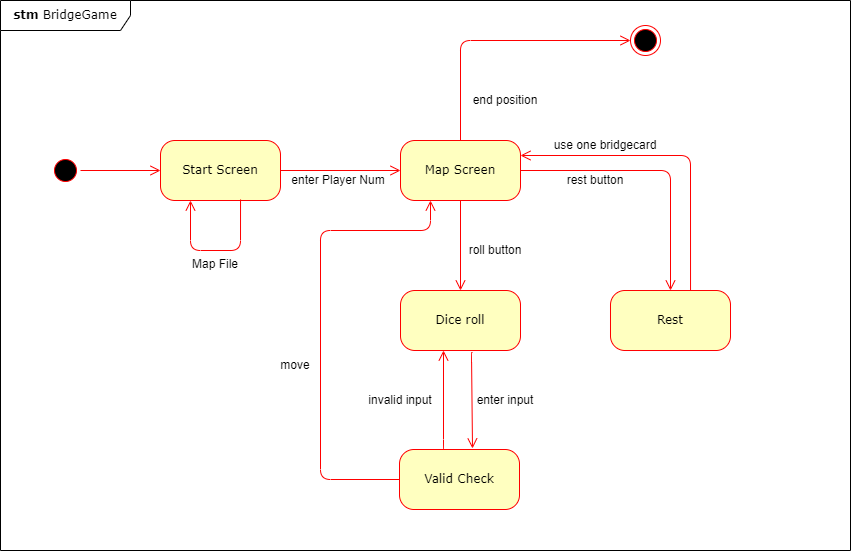

The diagram above was exported from draw.io. Its source (the exported page's mxGraphModel, read from the mxfile embedded in the PNG):
<mxGraphModel dx="1422" dy="754" grid="1" gridSize="10" guides="1" tooltips="1" connect="1" arrows="1" fold="1" page="1" pageScale="1" pageWidth="1100" pageHeight="850" background="none" math="0" shadow="0">
  <root>
    <mxCell id="0" />
    <mxCell id="1" parent="0" />
    <mxCell id="382b91b5511bd0f7-1" value="" style="ellipse;html=1;shape=startState;fillColor=#000000;strokeColor=#ff0000;rounded=1;shadow=0;comic=0;labelBackgroundColor=none;fontFamily=Verdana;fontSize=12;fontColor=#000000;align=center;direction=south;" parent="1" vertex="1">
      <mxGeometry x="130" y="225" width="30" height="30" as="geometry" />
    </mxCell>
    <mxCell id="382b91b5511bd0f7-5" value="Dice roll" style="rounded=1;whiteSpace=wrap;html=1;arcSize=24;fillColor=#ffffc0;strokeColor=#ff0000;shadow=0;comic=0;labelBackgroundColor=none;fontFamily=Verdana;fontSize=12;fontColor=#000000;align=center;" parent="1" vertex="1">
      <mxGeometry x="480" y="360" width="120" height="60" as="geometry" />
    </mxCell>
    <mxCell id="382b91b5511bd0f7-6" value="Start Screen" style="rounded=1;whiteSpace=wrap;html=1;arcSize=24;fillColor=#ffffc0;strokeColor=#ff0000;shadow=0;comic=0;labelBackgroundColor=none;fontFamily=Verdana;fontSize=12;fontColor=#000000;align=center;" parent="1" vertex="1">
      <mxGeometry x="240" y="210" width="120" height="60" as="geometry" />
    </mxCell>
    <mxCell id="3cde6dad864a17aa-3" style="edgeStyle=orthogonalEdgeStyle;html=1;exitX=1;exitY=0.5;entryX=0.5;entryY=0;labelBackgroundColor=none;endArrow=open;endSize=8;strokeColor=#ff0000;fontFamily=Verdana;fontSize=12;align=left;entryDx=0;entryDy=0;exitDx=0;exitDy=0;" parent="1" source="382b91b5511bd0f7-7" target="382b91b5511bd0f7-9" edge="1">
      <mxGeometry relative="1" as="geometry" />
    </mxCell>
    <mxCell id="382b91b5511bd0f7-9" value="Rest" style="rounded=1;whiteSpace=wrap;html=1;arcSize=24;fillColor=#ffffc0;strokeColor=#ff0000;shadow=0;comic=0;labelBackgroundColor=none;fontFamily=Verdana;fontSize=12;fontColor=#000000;align=center;" parent="1" vertex="1">
      <mxGeometry x="690" y="360" width="120" height="60" as="geometry" />
    </mxCell>
    <mxCell id="2a3bc250acf0617d-9" style="edgeStyle=orthogonalEdgeStyle;html=1;labelBackgroundColor=none;endArrow=open;endSize=8;strokeColor=#ff0000;fontFamily=Verdana;fontSize=12;align=left;" parent="1" source="382b91b5511bd0f7-1" target="382b91b5511bd0f7-6" edge="1">
      <mxGeometry relative="1" as="geometry" />
    </mxCell>
    <mxCell id="2a3bc250acf0617d-10" style="edgeStyle=orthogonalEdgeStyle;html=1;labelBackgroundColor=none;endArrow=open;endSize=8;strokeColor=#ff0000;fontFamily=Verdana;fontSize=12;align=left;exitX=1;exitY=0.5;exitDx=0;exitDy=0;entryX=0;entryY=0.5;entryDx=0;entryDy=0;" parent="1" source="382b91b5511bd0f7-6" target="382b91b5511bd0f7-7" edge="1">
      <mxGeometry relative="1" as="geometry">
        <Array as="points" />
        <mxPoint x="540" y="240" as="targetPoint" />
      </mxGeometry>
    </mxCell>
    <mxCell id="2a3bc250acf0617d-12" style="edgeStyle=orthogonalEdgeStyle;html=1;entryX=0.25;entryY=1;labelBackgroundColor=none;endArrow=open;endSize=8;strokeColor=#ff0000;fontFamily=Verdana;fontSize=12;align=left;exitX=0.667;exitY=0.983;exitDx=0;exitDy=0;exitPerimeter=0;" parent="1" source="382b91b5511bd0f7-6" target="382b91b5511bd0f7-6" edge="1">
      <mxGeometry relative="1" as="geometry">
        <mxPoint x="310" y="360" as="sourcePoint" />
        <Array as="points">
          <mxPoint x="320" y="320" />
          <mxPoint x="270" y="320" />
        </Array>
      </mxGeometry>
    </mxCell>
    <mxCell id="382b91b5511bd0f7-7" value="Map Screen" style="rounded=1;whiteSpace=wrap;html=1;arcSize=24;fillColor=#ffffc0;strokeColor=#ff0000;shadow=0;comic=0;labelBackgroundColor=none;fontFamily=Verdana;fontSize=12;fontColor=#000000;align=center;" parent="1" vertex="1">
      <mxGeometry x="480" y="210" width="120" height="60" as="geometry" />
    </mxCell>
    <mxCell id="hlspBm8q7dLSvN18AUJ0-2" value="Map File" style="text;html=1;strokeColor=none;fillColor=none;align=center;verticalAlign=middle;whiteSpace=wrap;rounded=0;" vertex="1" parent="1">
      <mxGeometry x="265" y="324" width="60" height="20" as="geometry" />
    </mxCell>
    <mxCell id="hlspBm8q7dLSvN18AUJ0-4" value="enter Player Num" style="text;html=1;strokeColor=none;fillColor=none;align=center;verticalAlign=middle;whiteSpace=wrap;rounded=0;" vertex="1" parent="1">
      <mxGeometry x="363" y="240" width="110" height="20" as="geometry" />
    </mxCell>
    <mxCell id="hlspBm8q7dLSvN18AUJ0-8" style="edgeStyle=orthogonalEdgeStyle;html=1;exitX=0.5;exitY=1;labelBackgroundColor=none;endArrow=open;endSize=8;strokeColor=#ff0000;fontFamily=Verdana;fontSize=12;align=left;exitDx=0;exitDy=0;entryX=0.5;entryY=0;entryDx=0;entryDy=0;" edge="1" parent="1" source="382b91b5511bd0f7-7" target="382b91b5511bd0f7-5">
      <mxGeometry relative="1" as="geometry">
        <mxPoint x="500" y="360" as="sourcePoint" />
        <mxPoint x="540" y="380" as="targetPoint" />
      </mxGeometry>
    </mxCell>
    <mxCell id="hlspBm8q7dLSvN18AUJ0-10" value="roll button" style="text;html=1;strokeColor=none;fillColor=none;align=center;verticalAlign=middle;whiteSpace=wrap;rounded=0;" vertex="1" parent="1">
      <mxGeometry x="520" y="310" width="110" height="20" as="geometry" />
    </mxCell>
    <mxCell id="hlspBm8q7dLSvN18AUJ0-11" value="rest button" style="text;html=1;strokeColor=none;fillColor=none;align=center;verticalAlign=middle;whiteSpace=wrap;rounded=0;" vertex="1" parent="1">
      <mxGeometry x="620" y="240" width="110" height="20" as="geometry" />
    </mxCell>
    <mxCell id="hlspBm8q7dLSvN18AUJ0-13" style="edgeStyle=orthogonalEdgeStyle;html=1;exitX=0.5;exitY=0;labelBackgroundColor=none;endArrow=open;endSize=8;strokeColor=#ff0000;fontFamily=Verdana;fontSize=12;align=left;exitDx=0;exitDy=0;" edge="1" parent="1" source="382b91b5511bd0f7-7">
      <mxGeometry relative="1" as="geometry">
        <mxPoint x="620" y="50" as="sourcePoint" />
        <mxPoint x="710" y="110" as="targetPoint" />
        <Array as="points">
          <mxPoint x="540" y="110" />
        </Array>
      </mxGeometry>
    </mxCell>
    <mxCell id="hlspBm8q7dLSvN18AUJ0-14" value="end position" style="text;html=1;strokeColor=none;fillColor=none;align=center;verticalAlign=middle;whiteSpace=wrap;rounded=0;" vertex="1" parent="1">
      <mxGeometry x="530" y="160" width="110" height="20" as="geometry" />
    </mxCell>
    <mxCell id="hlspBm8q7dLSvN18AUJ0-15" value="" style="ellipse;html=1;shape=endState;fillColor=#000000;strokeColor=#ff0000;rounded=1;shadow=0;comic=0;labelBackgroundColor=none;fontFamily=Verdana;fontSize=12;fontColor=#000000;align=center;" vertex="1" parent="1">
      <mxGeometry x="710" y="95" width="30" height="30" as="geometry" />
    </mxCell>
    <mxCell id="hlspBm8q7dLSvN18AUJ0-17" style="edgeStyle=orthogonalEdgeStyle;html=1;entryX=1;entryY=0.25;labelBackgroundColor=none;endArrow=open;endSize=8;strokeColor=#ff0000;fontFamily=Verdana;fontSize=12;align=left;entryDx=0;entryDy=0;exitX=0.667;exitY=0;exitDx=0;exitDy=0;exitPerimeter=0;" edge="1" parent="1" source="382b91b5511bd0f7-9" target="382b91b5511bd0f7-7">
      <mxGeometry relative="1" as="geometry">
        <mxPoint x="770" y="371" as="sourcePoint" />
        <mxPoint x="920" y="345" as="targetPoint" />
        <Array as="points">
          <mxPoint x="770" y="225" />
        </Array>
      </mxGeometry>
    </mxCell>
    <mxCell id="hlspBm8q7dLSvN18AUJ0-18" value="use one bridgecard" style="text;html=1;strokeColor=none;fillColor=none;align=center;verticalAlign=middle;whiteSpace=wrap;rounded=0;" vertex="1" parent="1">
      <mxGeometry x="630" y="205" width="110" height="20" as="geometry" />
    </mxCell>
    <mxCell id="hlspBm8q7dLSvN18AUJ0-19" value="enter input" style="text;html=1;strokeColor=none;fillColor=none;align=center;verticalAlign=middle;whiteSpace=wrap;rounded=0;" vertex="1" parent="1">
      <mxGeometry x="530" y="460" width="110" height="20" as="geometry" />
    </mxCell>
    <mxCell id="hlspBm8q7dLSvN18AUJ0-20" value="Valid Check" style="rounded=1;whiteSpace=wrap;html=1;arcSize=24;fillColor=#ffffc0;strokeColor=#ff0000;shadow=0;comic=0;labelBackgroundColor=none;fontFamily=Verdana;fontSize=12;fontColor=#000000;align=center;" vertex="1" parent="1">
      <mxGeometry x="479" y="519" width="120" height="60" as="geometry" />
    </mxCell>
    <mxCell id="hlspBm8q7dLSvN18AUJ0-22" style="edgeStyle=orthogonalEdgeStyle;html=1;exitX=0.592;exitY=1.033;labelBackgroundColor=none;endArrow=open;endSize=8;strokeColor=#ff0000;fontFamily=Verdana;fontSize=12;align=left;exitDx=0;exitDy=0;entryX=0.6;entryY=-0.017;entryDx=0;entryDy=0;exitPerimeter=0;entryPerimeter=0;" edge="1" parent="1">
      <mxGeometry relative="1" as="geometry">
        <mxPoint x="552.04" y="421.98" as="sourcePoint" />
        <mxPoint x="552" y="517.98" as="targetPoint" />
        <Array as="points">
          <mxPoint x="551" y="422" />
        </Array>
      </mxGeometry>
    </mxCell>
    <mxCell id="hlspBm8q7dLSvN18AUJ0-25" style="edgeStyle=elbowEdgeStyle;html=1;labelBackgroundColor=none;endArrow=open;endSize=8;strokeColor=#ff0000;fontFamily=Verdana;fontSize=12;align=left;entryX=0.25;entryY=1;entryDx=0;entryDy=0;exitX=0.25;exitY=0;exitDx=0;exitDy=0;" edge="1" parent="1">
      <mxGeometry relative="1" as="geometry">
        <mxPoint x="522" y="519" as="sourcePoint" />
        <mxPoint x="523" y="420" as="targetPoint" />
      </mxGeometry>
    </mxCell>
    <mxCell id="hlspBm8q7dLSvN18AUJ0-27" value="invalid input" style="text;html=1;strokeColor=none;fillColor=none;align=center;verticalAlign=middle;whiteSpace=wrap;rounded=0;" vertex="1" parent="1">
      <mxGeometry x="440" y="460" width="80" height="20" as="geometry" />
    </mxCell>
    <mxCell id="hlspBm8q7dLSvN18AUJ0-30" style="edgeStyle=orthogonalEdgeStyle;html=1;labelBackgroundColor=none;endArrow=open;endSize=8;strokeColor=#ff0000;fontFamily=Verdana;fontSize=12;align=left;exitX=0;exitY=0.5;exitDx=0;exitDy=0;entryX=0.25;entryY=1;entryDx=0;entryDy=0;" edge="1" parent="1" source="hlspBm8q7dLSvN18AUJ0-20" target="382b91b5511bd0f7-7">
      <mxGeometry relative="1" as="geometry">
        <mxPoint x="400.03999999999996" y="575" as="sourcePoint" />
        <mxPoint x="510" y="300" as="targetPoint" />
        <Array as="points">
          <mxPoint x="400" y="549" />
          <mxPoint x="400" y="300" />
          <mxPoint x="510" y="300" />
        </Array>
      </mxGeometry>
    </mxCell>
    <mxCell id="hlspBm8q7dLSvN18AUJ0-31" value="move" style="text;html=1;strokeColor=none;fillColor=none;align=center;verticalAlign=middle;whiteSpace=wrap;rounded=0;" vertex="1" parent="1">
      <mxGeometry x="340" y="425" width="70" height="20" as="geometry" />
    </mxCell>
    <mxCell id="2a3bc250acf0617d-8" value="&lt;b&gt;stm&lt;/b&gt; BridgeGame" style="shape=umlFrame;whiteSpace=wrap;html=1;rounded=1;shadow=0;comic=0;labelBackgroundColor=none;strokeWidth=1;fontFamily=Verdana;fontSize=12;align=center;width=130;height=30;" parent="1" vertex="1">
      <mxGeometry x="80" y="70" width="850" height="550" as="geometry" />
    </mxCell>
  </root>
</mxGraphModel>